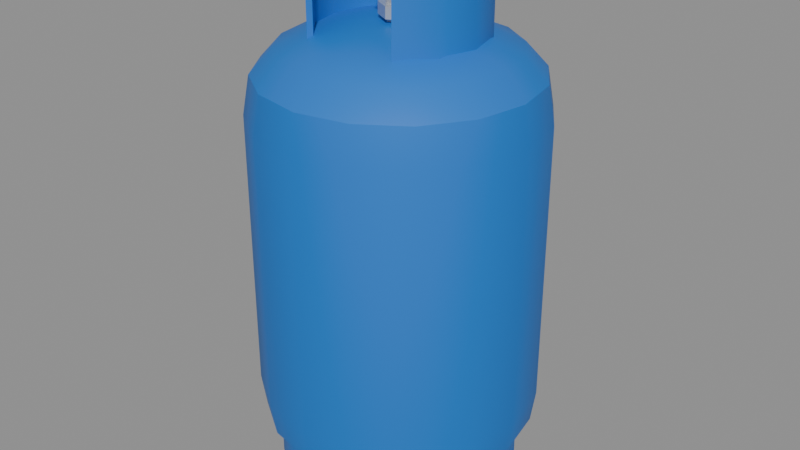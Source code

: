 # Source: garrafa.blend  (saved by Blender 5.3.31; exported with 4.5.12 LTS)
import bpy
from mathutils import Matrix  # noqa: F401  (used for matrix-valued properties, if any)

bpy.ops.wm.read_factory_settings(use_empty=True)
scene = bpy.context.scene
scene.name = 'Scene'

# ---- materials (node trees are filled in below, after node groups)
mat_m_azulacento = bpy.data.materials.new('M_AzulAcento')
mat_m_azulacento.diffuse_color = (0.01033, 0.1714, 0.6038, 1.0)
mat_m_acero = bpy.data.materials.new('M_Acero')
mat_m_acero.diffuse_color = (0.6376, 0.6584, 0.6939, 1.0)
mat_m_plasticonegro = bpy.data.materials.new('M_PlasticoNegro')
mat_m_plasticonegro.diffuse_color = (0.01033, 0.01033, 0.01033, 1.0)

# ---- material node trees
mat_m_azulacento.use_nodes = True; mat_m_azulacento.node_tree.nodes.clear()
_N = mat_m_azulacento.node_tree.nodes; _L = mat_m_azulacento.node_tree.links
n0 = _N.new('ShaderNodeBsdfPrincipled'); n0.name = 'Principled BSDF'; n0.location = (-200, 100)
n0.inputs[0].default_value = (0.01033, 0.1714, 0.6038, 1.0)
n0.inputs[2].default_value = 0.6
n0.inputs[10].default_value = 0.005
n1 = _N.new('ShaderNodeOutputMaterial'); n1.name = 'Material Output'; n1.location = (200, 100)
_L.new(n0.outputs[0], n1.inputs[0])
n1.is_active_output = True
mat_m_acero.use_nodes = True; mat_m_acero.node_tree.nodes.clear()
_N = mat_m_acero.node_tree.nodes; _L = mat_m_acero.node_tree.links
n0 = _N.new('ShaderNodeBsdfPrincipled'); n0.name = 'Principled BSDF'; n0.location = (-200, 100)
n0.inputs[0].default_value = (0.6376, 0.6584, 0.6939, 1.0)
n0.inputs[1].default_value = 0.6
n0.inputs[2].default_value = 0.35
n0.inputs[10].default_value = 0.005
n1 = _N.new('ShaderNodeOutputMaterial'); n1.name = 'Material Output'; n1.location = (200, 100)
_L.new(n0.outputs[0], n1.inputs[0])
n1.is_active_output = True
mat_m_plasticonegro.use_nodes = True; mat_m_plasticonegro.node_tree.nodes.clear()
_N = mat_m_plasticonegro.node_tree.nodes; _L = mat_m_plasticonegro.node_tree.links
n0 = _N.new('ShaderNodeBsdfPrincipled'); n0.name = 'Principled BSDF'; n0.location = (-200, 100)
n0.inputs[0].default_value = (0.01033, 0.01033, 0.01033, 1.0)
n0.inputs[10].default_value = 0.005
n1 = _N.new('ShaderNodeOutputMaterial'); n1.name = 'Material Output'; n1.location = (200, 100)
_L.new(n0.outputs[0], n1.inputs[0])
n1.is_active_output = True

# ---- meshes
me_garrafa_cuerpo = bpy.data.meshes.new('garrafa_cuerpo')
me_garrafa_cuerpo.from_pydata([(0.12, 0.0, 0.04), (0.1109, -0.04592, 0.04), (0.08485, -0.08485, 0.04), (0.04592, -0.1109, 0.04), (7.348e-18, -0.12, 0.04), (-0.04592, -0.1109, 0.04), (-0.08485, -0.08485, 0.04), (-0.1109, -0.04592, 0.04), (-0.12, -1.47e-17, 0.04), (-0.1109, 0.04592, 0.04), (-0.08485, 0.08485, 0.04), (-0.04592, 0.1109, 0.04), (-2.204e-17, 0.12, 0.04), (0.04592, 0.1109, 0.04), (0.08485, 0.08485, 0.04), (0.1109, 0.04592, 0.04), (0.145, 0.0, 0.065), (0.134, -0.05549, 0.065), (0.1025, -0.1025, 0.065), (0.05549, -0.134, 0.065), (8.879e-18, -0.145, 0.065), (-0.05549, -0.134, 0.065), (-0.1025, -0.1025, 0.065), (-0.134, -0.05549, 0.065), (-0.145, -1.776e-17, 0.065), (-0.134, 0.05549, 0.065), (-0.1025, 0.1025, 0.065), (-0.05549, 0.134, 0.065), (-2.664e-17, 0.145, 0.065), (0.05549, 0.134, 0.065), (0.1025, 0.1025, 0.065), (0.134, 0.05549, 0.065), (0.15, 0.0, 0.1), (0.1386, -0.0574, 0.1), (0.1061, -0.1061, 0.1), (0.0574, -0.1386, 0.1), (9.185e-18, -0.15, 0.1), (-0.0574, -0.1386, 0.1), (-0.1061, -0.1061, 0.1), (-0.1386, -0.0574, 0.1), (-0.15, -1.837e-17, 0.1), (-0.1386, 0.0574, 0.1), (-0.1061, 0.1061, 0.1), (-0.0574, 0.1386, 0.1), (-2.755e-17, 0.15, 0.1), (0.0574, 0.1386, 0.1), (0.1061, 0.1061, 0.1), (0.1386, 0.0574, 0.1), (0.15, 0.0, 0.4), (0.1386, -0.0574, 0.4), (0.1061, -0.1061, 0.4), (0.0574, -0.1386, 0.4), (9.185e-18, -0.15, 0.4), (-0.0574, -0.1386, 0.4), (-0.1061, -0.1061, 0.4), (-0.1386, -0.0574, 0.4), (-0.15, -1.837e-17, 0.4), (-0.1386, 0.0574, 0.4), (-0.1061, 0.1061, 0.4), (-0.0574, 0.1386, 0.4), (-2.755e-17, 0.15, 0.4), (0.0574, 0.1386, 0.4), (0.1061, 0.1061, 0.4), (0.1386, 0.0574, 0.4), (0.143, 0.0, 0.44), (0.1321, -0.05472, 0.44), (0.1011, -0.1011, 0.44), (0.05472, -0.1321, 0.44), (8.756e-18, -0.143, 0.44), (-0.05472, -0.1321, 0.44), (-0.1011, -0.1011, 0.44), (-0.1321, -0.05472, 0.44), (-0.143, -1.751e-17, 0.44), (-0.1321, 0.05472, 0.44), (-0.1011, 0.1011, 0.44), (-0.05472, 0.1321, 0.44), (-2.627e-17, 0.143, 0.44), (0.05472, 0.1321, 0.44), (0.1011, 0.1011, 0.44), (0.1321, 0.05472, 0.44), (0.12, 0.0, 0.465), (0.1109, -0.04592, 0.465), (0.08485, -0.08485, 0.465), (0.04592, -0.1109, 0.465), (7.348e-18, -0.12, 0.465), (-0.04592, -0.1109, 0.465), (-0.08485, -0.08485, 0.465), (-0.1109, -0.04592, 0.465), (-0.12, -1.47e-17, 0.465), (-0.1109, 0.04592, 0.465), (-0.08485, 0.08485, 0.465), (-0.04592, 0.1109, 0.465), (-2.204e-17, 0.12, 0.465), (0.04592, 0.1109, 0.465), (0.08485, 0.08485, 0.465), (0.1109, 0.04592, 0.465), (0.085, 0.0, 0.48), (0.07853, -0.03253, 0.48), (0.0601, -0.0601, 0.48), (0.03253, -0.07853, 0.48), (5.205e-18, -0.085, 0.48), (-0.03253, -0.07853, 0.48), (-0.0601, -0.0601, 0.48), (-0.07853, -0.03253, 0.48), (-0.085, -1.041e-17, 0.48), (-0.07853, 0.03253, 0.48), (-0.0601, 0.0601, 0.48), (-0.03253, 0.07853, 0.48), (-1.561e-17, 0.085, 0.48), (0.03253, 0.07853, 0.48), (0.0601, 0.0601, 0.48), (0.07853, 0.03253, 0.48), (0.04, 0.0, 0.488), (0.03696, -0.01531, 0.488), (0.02828, -0.02828, 0.488), (0.01531, -0.03696, 0.488), (2.449e-18, -0.04, 0.488), (-0.01531, -0.03696, 0.488), (-0.02828, -0.02828, 0.488), (-0.03696, -0.01531, 0.488), (-0.04, -4.899e-18, 0.488), (-0.03696, 0.01531, 0.488), (-0.02828, 0.02828, 0.488), (-0.01531, 0.03696, 0.488), (-7.348e-18, 0.04, 0.488), (0.01531, 0.03696, 0.488), (0.02828, 0.02828, 0.488), (0.03696, 0.01531, 0.488), (0.0, 0.0, 0.49), (0.13, 0.0, 0.0), (0.1201, -0.04975, 0.0), (0.09192, -0.09192, 0.0), (0.04975, -0.1201, 0.0), (7.96e-18, -0.13, 0.0), (-0.04975, -0.1201, 0.0), (-0.09192, -0.09192, 0.0), (-0.1201, -0.04975, 0.0), (-0.13, -1.592e-17, 0.0), (-0.1201, 0.04975, 0.0), (-0.09192, 0.09192, 0.0), (-0.04975, 0.1201, 0.0), (-2.388e-17, 0.13, 0.0), (0.04975, 0.1201, 0.0), (0.09192, 0.09192, 0.0), (0.1201, 0.04975, 0.0), (0.13, 0.0, 0.045), (0.1201, -0.04975, 0.045), (0.09192, -0.09192, 0.045), (0.04975, -0.1201, 0.045), (7.96e-18, -0.13, 0.045), (-0.04975, -0.1201, 0.045), (-0.09192, -0.09192, 0.045), (-0.1201, -0.04975, 0.045), (-0.13, -1.592e-17, 0.045), (-0.1201, 0.04975, 0.045), (-0.09192, 0.09192, 0.045), (-0.04975, 0.1201, 0.045), (-2.388e-17, 0.13, 0.045), (0.04975, 0.1201, 0.045), (0.09192, 0.09192, 0.045), (0.1201, 0.04975, 0.045), (0.124, 0.0, 0.05), (0.1146, -0.04745, 0.05), (0.08768, -0.08768, 0.05), (0.04745, -0.1146, 0.05), (7.593e-18, -0.124, 0.05), (-0.04745, -0.1146, 0.05), (-0.08768, -0.08768, 0.05), (-0.1146, -0.04745, 0.05), (-0.124, -1.519e-17, 0.05), (-0.1146, 0.04745, 0.05), (-0.08768, 0.08768, 0.05), (-0.04745, 0.1146, 0.05), (-2.278e-17, 0.124, 0.05), (0.04745, 0.1146, 0.05), (0.08768, 0.08768, 0.05), (0.1146, 0.04745, 0.05), (0.118, 0.0, 0.045), (0.109, -0.04516, 0.045), (0.08344, -0.08344, 0.045), (0.04516, -0.109, 0.045), (7.225e-18, -0.118, 0.045), (-0.04516, -0.109, 0.045), (-0.08344, -0.08344, 0.045), (-0.109, -0.04516, 0.045), (-0.118, -1.445e-17, 0.045), (-0.109, 0.04516, 0.045), (-0.08344, 0.08344, 0.045), (-0.04516, 0.109, 0.045), (-2.168e-17, 0.118, 0.045), (0.04516, 0.109, 0.045), (0.08344, 0.08344, 0.045), (0.109, 0.04516, 0.045), (0.118, 0.0, 0.0), (0.109, -0.04516, 0.0), (0.08344, -0.08344, 0.0), (0.04516, -0.109, 0.0), (7.225e-18, -0.118, 0.0), (-0.04516, -0.109, 0.0), (-0.08344, -0.08344, 0.0), (-0.109, -0.04516, 0.0), (-0.118, -1.445e-17, 0.0), (-0.109, 0.04516, 0.0), (-0.08344, 0.08344, 0.0), (-0.04516, 0.109, 0.0), (-2.168e-17, 0.118, 0.0), (0.04516, 0.109, 0.0), (0.08344, 0.08344, 0.0), (0.109, 0.04516, 0.0), (0.05047, 0.07209, 0.47), (0.05047, 0.07209, 0.55), (0.04703, 0.06717, 0.55), (0.04703, 0.06717, 0.47), (0.07806, 0.04063, 0.47), (0.07806, 0.04063, 0.55), (0.07273, 0.03786, 0.55), (0.07273, 0.03786, 0.47), (0.088, 0.0, 0.47), (0.088, 0.0, 0.55), (0.082, 0.0, 0.55), (0.082, 0.0, 0.47), (0.07806, -0.04063, 0.47), (0.07806, -0.04063, 0.55), (0.07273, -0.03786, 0.55), (0.07273, -0.03786, 0.47), (0.05047, -0.07209, 0.47), (0.05047, -0.07209, 0.55), (0.04703, -0.06717, 0.55), (0.04703, -0.06717, 0.47), (-0.05047, -0.07209, 0.47), (-0.05047, -0.07209, 0.55), (-0.04703, -0.06717, 0.55), (-0.04703, -0.06717, 0.47), (-0.07806, -0.04063, 0.47), (-0.07806, -0.04063, 0.55), (-0.07273, -0.03786, 0.55), (-0.07273, -0.03786, 0.47), (-0.088, -1.078e-17, 0.47), (-0.088, -1.078e-17, 0.55), (-0.082, -1.004e-17, 0.55), (-0.082, -1.004e-17, 0.47), (-0.07806, 0.04063, 0.47), (-0.07806, 0.04063, 0.55), (-0.07273, 0.03786, 0.55), (-0.07273, 0.03786, 0.47), (-0.05047, 0.07209, 0.47), (-0.05047, 0.07209, 0.55), (-0.04703, 0.06717, 0.55), (-0.04703, 0.06717, 0.47), (0.01293, 0.005358, 0.486), (0.005358, 0.01293, 0.486), (-0.005358, 0.01293, 0.486), (-0.01293, 0.005358, 0.486), (-0.01293, -0.005358, 0.486), (-0.005358, -0.01293, 0.486), (0.005358, -0.01293, 0.486), (0.01293, -0.005358, 0.486), (0.01293, 0.005358, 0.531), (0.005358, 0.01293, 0.531), (-0.005358, 0.01293, 0.531), (-0.01293, 0.005358, 0.531), (-0.01293, -0.005358, 0.531), (-0.005358, -0.01293, 0.531), (0.005358, -0.01293, 0.531), (0.01293, -0.005358, 0.531), (0.01819, 0.0105, 0.494), (1.286e-18, 0.021, 0.494), (-0.01819, 0.0105, 0.494), (-0.01819, -0.0105, 0.494), (-3.858e-18, -0.021, 0.494), (0.01819, -0.0105, 0.494), (0.01819, 0.0105, 0.506), (1.286e-18, 0.021, 0.506), (-0.01819, 0.0105, 0.506), (-0.01819, -0.0105, 0.506), (-3.858e-18, -0.021, 0.506), (0.01819, -0.0105, 0.506), (0.012, 0.002679, 0.5135), (0.012, 0.006467, 0.5173), (0.012, 0.006467, 0.5227), (0.012, 0.002679, 0.5265), (0.012, -0.002679, 0.5265), (0.012, -0.006467, 0.5227), (0.012, -0.006467, 0.5173), (0.012, -0.002679, 0.5135), (0.045, 0.002679, 0.5135), (0.045, 0.006467, 0.5173), (0.045, 0.006467, 0.5227), (0.045, 0.002679, 0.5265), (0.045, -0.002679, 0.5265), (0.045, -0.006467, 0.5227), (0.045, -0.006467, 0.5173), (0.045, -0.002679, 0.5135), (0.02511, 0.006729, 0.529), (0.01838, 0.01838, 0.529), (0.006729, 0.02511, 0.529), (-0.006729, 0.02511, 0.529), (-0.01838, 0.01838, 0.529), (-0.02511, 0.006729, 0.529), (-0.02511, -0.006729, 0.529), (-0.01838, -0.01838, 0.529), (-0.006729, -0.02511, 0.529), (0.006729, -0.02511, 0.529), (0.01838, -0.01838, 0.529), (0.02511, -0.006729, 0.529), (0.02511, 0.006729, 0.537), (0.01838, 0.01838, 0.537), (0.006729, 0.02511, 0.537), (-0.006729, 0.02511, 0.537), (-0.01838, 0.01838, 0.537), (-0.02511, 0.006729, 0.537), (-0.02511, -0.006729, 0.537), (-0.01838, -0.01838, 0.537), (-0.006729, -0.02511, 0.537), (0.006729, -0.02511, 0.537), (0.01838, -0.01838, 0.537), (0.02511, -0.006729, 0.537), (-0.018, -0.002, 0.537), (-0.018, -0.004, 0.539), (-0.02, -0.002, 0.539), (-0.018, -0.004, 0.543), (-0.018, -0.002, 0.545), (-0.02, -0.002, 0.543), (-0.018, 0.002, 0.537), (-0.02, 0.002, 0.539), (-0.018, 0.004, 0.539), (-0.018, 0.002, 0.545), (-0.018, 0.004, 0.543), (-0.02, 0.002, 0.543), (0.018, -0.002, 0.537), (0.02, -0.002, 0.539), (0.018, -0.004, 0.539), (0.018, -0.002, 0.545), (0.018, -0.004, 0.543), (0.02, -0.002, 0.543), (0.018, 0.002, 0.537), (0.018, 0.004, 0.539), (0.02, 0.002, 0.539), (0.018, 0.002, 0.545), (0.02, 0.002, 0.543), (0.018, 0.004, 0.543)], [], [(0, 16, 17, 1), (1, 17, 18, 2), (2, 18, 19, 3), (3, 19, 20, 4), (4, 20, 21, 5), (5, 21, 22, 6), (6, 22, 23, 7), (7, 23, 24, 8), (8, 24, 25, 9), (9, 25, 26, 10), (10, 26, 27, 11), (11, 27, 28, 12), (12, 28, 29, 13), (13, 29, 30, 14), (14, 30, 31, 15), (15, 31, 16, 0), (16, 32, 33, 17), (17, 33, 34, 18), (18, 34, 35, 19), (19, 35, 36, 20), (20, 36, 37, 21), (21, 37, 38, 22), (22, 38, 39, 23), (23, 39, 40, 24), (24, 40, 41, 25), (25, 41, 42, 26), (26, 42, 43, 27), (27, 43, 44, 28), (28, 44, 45, 29), (29, 45, 46, 30), (30, 46, 47, 31), (31, 47, 32, 16), (32, 48, 49, 33), (33, 49, 50, 34), (34, 50, 51, 35), (35, 51, 52, 36), (36, 52, 53, 37), (37, 53, 54, 38), (38, 54, 55, 39), (39, 55, 56, 40), (40, 56, 57, 41), (41, 57, 58, 42), (42, 58, 59, 43), (43, 59, 60, 44), (44, 60, 61, 45), (45, 61, 62, 46), (46, 62, 63, 47), (47, 63, 48, 32), (48, 64, 65, 49), (49, 65, 66, 50), (50, 66, 67, 51), (51, 67, 68, 52), (52, 68, 69, 53), (53, 69, 70, 54), (54, 70, 71, 55), (55, 71, 72, 56), (56, 72, 73, 57), (57, 73, 74, 58), (58, 74, 75, 59), (59, 75, 76, 60), (60, 76, 77, 61), (61, 77, 78, 62), (62, 78, 79, 63), (63, 79, 64, 48), (64, 80, 81, 65), (65, 81, 82, 66), (66, 82, 83, 67), (67, 83, 84, 68), (68, 84, 85, 69), (69, 85, 86, 70), (70, 86, 87, 71), (71, 87, 88, 72), (72, 88, 89, 73), (73, 89, 90, 74), (74, 90, 91, 75), (75, 91, 92, 76), (76, 92, 93, 77), (77, 93, 94, 78), (78, 94, 95, 79), (79, 95, 80, 64), (80, 96, 97, 81), (81, 97, 98, 82), (82, 98, 99, 83), (83, 99, 100, 84), (84, 100, 101, 85), (85, 101, 102, 86), (86, 102, 103, 87), (87, 103, 104, 88), (88, 104, 105, 89), (89, 105, 106, 90), (90, 106, 107, 91), (91, 107, 108, 92), (92, 108, 109, 93), (93, 109, 110, 94), (94, 110, 111, 95), (95, 111, 96, 80), (96, 112, 113, 97), (97, 113, 114, 98), (98, 114, 115, 99), (99, 115, 116, 100), (100, 116, 117, 101), (101, 117, 118, 102), (102, 118, 119, 103), (103, 119, 120, 104), (104, 120, 121, 105), (105, 121, 122, 106), (106, 122, 123, 107), (107, 123, 124, 108), (108, 124, 125, 109), (109, 125, 126, 110), (110, 126, 127, 111), (111, 127, 112, 96), (112, 128, 113), (113, 128, 114), (114, 128, 115), (115, 128, 116), (116, 128, 117), (117, 128, 118), (118, 128, 119), (119, 128, 120), (120, 128, 121), (121, 128, 122), (122, 128, 123), (123, 128, 124), (124, 128, 125), (125, 128, 126), (126, 128, 127), (127, 128, 112), (129, 145, 146, 130), (130, 146, 147, 131), (131, 147, 148, 132), (132, 148, 149, 133), (133, 149, 150, 134), (134, 150, 151, 135), (135, 151, 152, 136), (136, 152, 153, 137), (137, 153, 154, 138), (138, 154, 155, 139), (139, 155, 156, 140), (140, 156, 157, 141), (141, 157, 158, 142), (142, 158, 159, 143), (143, 159, 160, 144), (144, 160, 145, 129), (145, 161, 162, 146), (146, 162, 163, 147), (147, 163, 164, 148), (148, 164, 165, 149), (149, 165, 166, 150), (150, 166, 167, 151), (151, 167, 168, 152), (152, 168, 169, 153), (153, 169, 170, 154), (154, 170, 171, 155), (155, 171, 172, 156), (156, 172, 173, 157), (157, 173, 174, 158), (158, 174, 175, 159), (159, 175, 176, 160), (160, 176, 161, 145), (161, 177, 178, 162), (162, 178, 179, 163), (163, 179, 180, 164), (164, 180, 181, 165), (165, 181, 182, 166), (166, 182, 183, 167), (167, 183, 184, 168), (168, 184, 185, 169), (169, 185, 186, 170), (170, 186, 187, 171), (171, 187, 188, 172), (172, 188, 189, 173), (173, 189, 190, 174), (174, 190, 191, 175), (175, 191, 192, 176), (176, 192, 177, 161), (177, 193, 194, 178), (178, 194, 195, 179), (179, 195, 196, 180), (180, 196, 197, 181), (181, 197, 198, 182), (182, 198, 199, 183), (183, 199, 200, 184), (184, 200, 201, 185), (185, 201, 202, 186), (186, 202, 203, 187), (187, 203, 204, 188), (188, 204, 205, 189), (189, 205, 206, 190), (190, 206, 207, 191), (191, 207, 208, 192), (192, 208, 193, 177), (209, 210, 214, 213), (210, 211, 215, 214), (211, 212, 216, 215), (212, 209, 213, 216), (213, 214, 218, 217), (214, 215, 219, 218), (215, 216, 220, 219), (216, 213, 217, 220), (217, 218, 222, 221), (218, 219, 223, 222), (219, 220, 224, 223), (220, 217, 221, 224), (221, 222, 226, 225), (222, 223, 227, 226), (223, 224, 228, 227), (224, 221, 225, 228), (209, 212, 211, 210), (228, 225, 226, 227), (229, 230, 234, 233), (230, 231, 235, 234), (231, 232, 236, 235), (232, 229, 233, 236), (233, 234, 238, 237), (234, 235, 239, 238), (235, 236, 240, 239), (236, 233, 237, 240), (237, 238, 242, 241), (238, 239, 243, 242), (239, 240, 244, 243), (240, 237, 241, 244), (241, 242, 246, 245), (242, 243, 247, 246), (243, 244, 248, 247), (244, 241, 245, 248), (229, 232, 231, 230), (248, 245, 246, 247), (249, 250, 258, 257), (250, 251, 259, 258), (251, 252, 260, 259), (252, 253, 261, 260), (253, 254, 262, 261), (254, 255, 263, 262), (255, 256, 264, 263), (256, 249, 257, 264), (257, 258, 259, 260, 261, 262, 263, 264), (265, 266, 272, 271), (266, 267, 273, 272), (267, 268, 274, 273), (268, 269, 275, 274), (269, 270, 276, 275), (270, 265, 271, 276), (270, 269, 268, 267, 266, 265), (271, 272, 273, 274, 275, 276), (277, 278, 286, 285), (278, 279, 287, 286), (279, 280, 288, 287), (280, 281, 289, 288), (281, 282, 290, 289), (282, 283, 291, 290), (283, 284, 292, 291), (284, 277, 285, 292), (285, 286, 287, 288, 289, 290, 291, 292), (293, 294, 306, 305), (294, 295, 307, 306), (295, 296, 308, 307), (296, 297, 309, 308), (297, 298, 310, 309), (298, 299, 311, 310), (299, 300, 312, 311), (300, 301, 313, 312), (301, 302, 314, 313), (302, 303, 315, 314), (303, 304, 316, 315), (304, 293, 305, 316), (304, 303, 302, 301, 300, 299, 298, 297, 296, 295, 294, 293), (305, 306, 307, 308, 309, 310, 311, 312, 313, 314, 315, 316), (317, 318, 319), (320, 321, 322), (323, 324, 325), (326, 327, 328), (329, 330, 331), (332, 333, 334), (335, 336, 337), (338, 339, 340), (323, 317, 319, 324), (318, 320, 322, 319), (321, 326, 328, 322), (327, 325, 324, 328), (335, 323, 325, 336), (326, 338, 340, 327), (339, 337, 336, 340), (329, 335, 337, 330), (338, 332, 334, 339), (333, 331, 330, 334), (317, 329, 331, 318), (332, 321, 320, 333), (323, 335, 329, 317), (319, 322, 328, 324), (331, 333, 320, 318), (338, 326, 321, 332), (325, 327, 340, 336), (337, 339, 334, 330)])
me_garrafa_cuerpo.polygons.foreach_set('use_smooth', [True] * 294)
me_garrafa_cuerpo.polygons.foreach_set('material_index', [0, 0, 0, 0, 0, 0, 0, 0, 0, 0, 0, 0, 0, 0, 0, 0, 0, 0, 0, 0, 0, 0, 0, 0, 0, 0, 0, 0, 0, 0, 0, 0, 0, 0, 0, 0, 0, 0, 0, 0, 0, 0, 0, 0, 0, 0, 0, 0, 0, 0, 0, 0, 0, 0, 0, 0, 0, 0, 0, 0, 0, 0, 0, 0, 0, 0, 0, 0, 0, 0, 0, 0, 0, 0, 0, 0, 0, 0, 0, 0, 0, 0, 0, 0, 0, 0, 0, 0, 0, 0, 0, 0, 0, 0, 0, 0, 0, 0, 0, 0, 0, 0, 0, 0, 0, 0, 0, 0, 0, 0, 0, 0, 0, 0, 0, 0, 0, 0, 0, 0, 0, 0, 0, 0, 0, 0, 0, 0, 0, 0, 0, 0, 0, 0, 0, 0, 0, 0, 0, 0, 0, 0, 0, 0, 0, 0, 0, 0, 0, 0, 0, 0, 0, 0, 0, 0, 0, 0, 0, 0, 0, 0, 0, 0, 0, 0, 0, 0, 0, 0, 0, 0, 0, 0, 0, 0, 0, 0, 0, 0, 0, 0, 0, 0, 0, 0, 0, 0, 0, 0, 0, 0, 0, 0, 0, 0, 0, 0, 0, 0, 0, 0, 0, 0, 0, 0, 0, 0, 0, 0, 0, 0, 0, 0, 0, 0, 0, 0, 0, 0, 0, 0, 0, 0, 0, 0, 0, 0, 1, 1, 1, 1, 1, 1, 1, 1, 1, 1, 1, 1, 1, 1, 1, 1, 1, 1, 1, 1, 1, 1, 1, 1, 1, 1, 2, 2, 2, 2, 2, 2, 2, 2, 2, 2, 2, 2, 2, 2, 2, 2, 2, 2, 2, 2, 2, 2, 2, 2, 2, 2, 2, 2, 2, 2, 2, 2, 2, 2, 2, 2, 2, 2, 2, 2])
_k = set([(0, 1), (0, 15), (1, 2), (2, 3), (3, 4), (4, 5), (5, 6), (6, 7), (7, 8), (8, 9), (9, 10), (10, 11), (11, 12), (12, 13), (13, 14), (14, 15), (16, 17), (16, 31), (17, 18), (18, 19), (19, 20), (20, 21), (21, 22), (22, 23), (23, 24), (24, 25), (25, 26), (26, 27), (27, 28), (28, 29), (29, 30), (30, 31), (64, 65), (64, 79), (65, 66), (66, 67), (67, 68), (68, 69), (69, 70), (70, 71), (71, 72), (72, 73), (73, 74), (74, 75), (75, 76), (76, 77), (77, 78), (78, 79), (129, 130), (129, 144), (130, 131), (131, 132), (132, 133), (133, 134), (134, 135), (135, 136), (136, 137), (137, 138), (138, 139), (139, 140), (140, 141), (141, 142), (142, 143), (143, 144), (145, 146), (145, 160), (146, 147), (147, 148), (148, 149), (149, 150), (150, 151), (151, 152), (152, 153), (153, 154), (154, 155), (155, 156), (156, 157), (157, 158), (158, 159), (159, 160), (161, 162), (161, 176), (162, 163), (163, 164), (164, 165), (165, 166), (166, 167), (167, 168), (168, 169), (169, 170), (170, 171), (171, 172), (172, 173), (173, 174), (174, 175), (175, 176), (177, 178), (177, 192), (178, 179), (179, 180), (180, 181), (181, 182), (182, 183), (183, 184), (184, 185), (185, 186), (186, 187), (187, 188), (188, 189), (189, 190), (190, 191), (191, 192), (193, 194), (193, 208), (194, 195), (195, 196), (196, 197), (197, 198), (198, 199), (199, 200), (200, 201), (201, 202), (202, 203), (203, 204), (204, 205), (205, 206), (206, 207), (207, 208), (209, 210), (209, 212), (209, 213), (210, 211), (210, 214), (211, 212), (211, 215), (212, 216), (213, 217), (214, 218), (215, 219), (216, 220), (217, 221), (218, 222), (219, 223), (220, 224), (221, 225), (222, 226), (223, 227), (224, 228), (225, 226), (225, 228), (226, 227), (227, 228), (229, 230), (229, 232), (229, 233), (230, 231), (230, 234), (231, 232), (231, 235), (232, 236), (233, 237), (234, 238), (235, 239), (236, 240), (237, 241), (238, 242), (239, 243), (240, 244), (241, 245), (242, 246), (243, 247), (244, 248), (245, 246), (245, 248), (246, 247), (247, 248), (249, 250), (249, 256), (249, 257), (250, 251), (250, 258), (251, 252), (251, 259), (252, 253), (252, 260), (253, 254), (253, 261), (254, 255), (254, 262), (255, 256), (255, 263), (256, 264), (257, 258), (257, 264), (258, 259), (259, 260), (260, 261), (261, 262), (262, 263), (263, 264), (265, 266), (265, 270), (265, 271), (266, 267), (266, 272), (267, 268), (267, 273), (268, 269), (268, 274), (269, 270), (269, 275), (270, 276), (271, 272), (271, 276), (272, 273), (273, 274), (274, 275), (275, 276), (277, 278), (277, 284), (277, 285), (278, 279), (278, 286), (279, 280), (279, 287), (280, 281), (280, 288), (281, 282), (281, 289), (282, 283), (282, 290), (283, 284), (283, 291), (284, 292), (285, 286), (285, 292), (286, 287), (287, 288), (288, 289), (289, 290), (290, 291), (291, 292), (293, 294), (293, 304), (294, 295), (295, 296), (296, 297), (297, 298), (298, 299), (299, 300), (300, 301), (301, 302), (302, 303), (303, 304), (305, 306), (305, 316), (306, 307), (307, 308), (308, 309), (309, 310), (310, 311), (311, 312), (312, 313), (313, 314), (314, 315), (315, 316), (317, 318), (317, 319), (317, 323), (317, 329), (318, 319), (318, 320), (318, 331), (319, 322), (319, 324), (320, 321), (320, 322), (320, 333), (321, 322), (321, 326), (321, 332), (322, 328), (323, 324), (323, 325), (323, 335), (324, 325), (324, 328), (325, 327), (325, 336), (326, 327), (326, 328), (326, 338), (327, 328), (327, 340), (329, 330), (329, 331), (329, 335), (330, 331), (330, 334), (330, 337), (331, 333), (332, 333), (332, 334), (332, 338), (333, 334), (334, 339), (335, 336), (335, 337), (336, 337), (336, 340), (337, 339), (338, 339), (338, 340), (339, 340)])
me_garrafa_cuerpo.attributes.new('sharp_edge', 'BOOLEAN', 'EDGE').data.foreach_set('value', [ (min(e.vertices), max(e.vertices)) in _k for e in me_garrafa_cuerpo.edges])
me_garrafa_cuerpo.materials.append(mat_m_azulacento)
me_garrafa_cuerpo.materials.append(mat_m_acero)
me_garrafa_cuerpo.materials.append(mat_m_plasticonegro)
me_garrafa_cuerpo.update()
me_garrafa_colonly = bpy.data.meshes.new('garrafa-colonly')
me_garrafa_colonly.from_pydata([(0.1471, 0.02926, 0.0), (0.1247, 0.08334, 0.0), (0.08334, 0.1247, 0.0), (0.02926, 0.1471, 0.0), (-0.02926, 0.1471, 0.0), (-0.08334, 0.1247, 0.0), (-0.1247, 0.08334, 0.0), (-0.1471, 0.02926, 0.0), (-0.1471, -0.02926, 0.0), (-0.1247, -0.08334, 0.0), (-0.08334, -0.1247, 0.0), (-0.02926, -0.1471, 0.0), (0.02926, -0.1471, 0.0), (0.08334, -0.1247, 0.0), (0.1247, -0.08334, 0.0), (0.1471, -0.02926, 0.0), (0.1471, 0.02926, 0.55), (0.1247, 0.08334, 0.55), (0.08334, 0.1247, 0.55), (0.02926, 0.1471, 0.55), (-0.02926, 0.1471, 0.55), (-0.08334, 0.1247, 0.55), (-0.1247, 0.08334, 0.55), (-0.1471, 0.02926, 0.55), (-0.1471, -0.02926, 0.55), (-0.1247, -0.08334, 0.55), (-0.08334, -0.1247, 0.55), (-0.02926, -0.1471, 0.55), (0.02926, -0.1471, 0.55), (0.08334, -0.1247, 0.55), (0.1247, -0.08334, 0.55), (0.1471, -0.02926, 0.55)], [], [(0, 1, 17, 16), (1, 2, 18, 17), (2, 3, 19, 18), (3, 4, 20, 19), (4, 5, 21, 20), (5, 6, 22, 21), (6, 7, 23, 22), (7, 8, 24, 23), (8, 9, 25, 24), (9, 10, 26, 25), (10, 11, 27, 26), (11, 12, 28, 27), (12, 13, 29, 28), (13, 14, 30, 29), (14, 15, 31, 30), (15, 0, 16, 31), (15, 14, 13, 12, 11, 10, 9, 8, 7, 6, 5, 4, 3, 2, 1, 0), (16, 17, 18, 19, 20, 21, 22, 23, 24, 25, 26, 27, 28, 29, 30, 31)])
me_garrafa_colonly.update()

# ---- objects
ob_garrafa_cuerpo = bpy.data.objects.new('garrafa_cuerpo', me_garrafa_cuerpo)
ob_punto_valvula = bpy.data.objects.new('punto_valvula', None)
ob_garrafa_colonly = bpy.data.objects.new('garrafa-colonly', me_garrafa_colonly)
ob_garrafa = bpy.data.objects.new('garrafa', None)

# ---- transforms, parenting, visibility, modifiers, constraints
ob_garrafa_cuerpo.parent = ob_garrafa
ob_garrafa_cuerpo.location = (0.0, 0.0, 0.0)
ob_punto_valvula.parent = ob_garrafa
ob_punto_valvula.location = (0.045, -0.0, 0.52)
ob_punto_valvula.empty_display_size = 0.05
ob_garrafa_colonly.parent = ob_garrafa
ob_garrafa_colonly.location = (0.0, 0.0, 0.0)
ob_garrafa_colonly.hide_render = True
ob_garrafa_colonly.display_type = 'WIRE'
ob_garrafa.location = (0.0, 0.0, 0.0)
ob_garrafa.empty_display_size = 0.1

# ---- collection membership
scene.collection.objects.link(ob_garrafa_cuerpo)
scene.collection.objects.link(ob_punto_valvula)
scene.collection.objects.link(ob_garrafa_colonly)
scene.collection.objects.link(ob_garrafa)

# ---- scene / render settings (as saved in the file)
scene.frame_start = 1; scene.frame_end = 250; scene.frame_set(1)
scene.render.engine = 'BLENDER_EEVEE_NEXT'
scene.render.bake_bias = 0.0
scene.render.bake_samples = 0
scene.render.compositor_device = 'GPU'
scene.eevee.use_volume_custom_range = False
scene.eevee.fast_gi_thickness_near = 0.1
scene.eevee.fast_gi_thickness_far = 0.0
scene.eevee.ray_tracing_options.screen_trace_thickness = 0.1
bpy.context.view_layer.update()

# ---- added for rendering (the .blend has no active camera and no usable light): camera, sun + grey world if the file has none
cam_auto = bpy.data.cameras.new('AutoCamera')
cam_auto.lens = 50.0
cam_auto.sensor_width = 36.0
cam_auto.clip_end = 1000.0
ob_auto_camera = bpy.data.objects.new('AutoCamera', cam_auto)
scene.collection.objects.link(ob_auto_camera)
ob_auto_camera.location = (0.642682, -0.771218, 0.789145)
ob_auto_camera.rotation_euler = (1.09748, -7.21219e-08, 0.694738)
scene.camera = ob_auto_camera
light_auto_sun = bpy.data.lights.new('AutoSun', 'SUN')
light_auto_sun.energy = 3.0
light_auto_sun.angle = 0.0523599
ob_auto_sun = bpy.data.objects.new('AutoSun', light_auto_sun)
scene.collection.objects.link(ob_auto_sun)
ob_auto_sun.rotation_euler = (0.872665, 0.174533, 0.523599)
if scene.world is None:
    world_auto = bpy.data.worlds.new('AutoWorld')
    world_auto.color = (0.3, 0.3, 0.3)
    scene.world = world_auto
bpy.context.view_layer.update()
